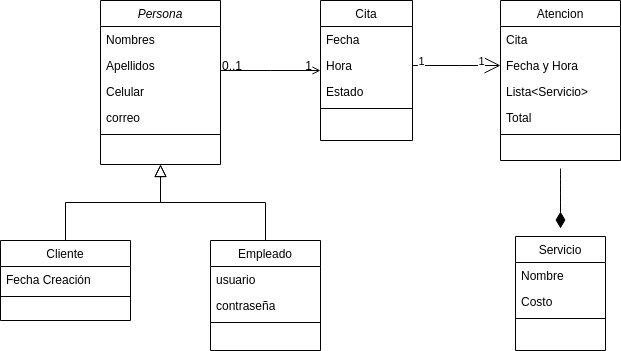

The diagram above was exported from draw.io. Its source (the exported page's mxGraphModel, read from the mxfile embedded in the PNG):
<mxGraphModel dx="1102" dy="653" grid="1" gridSize="10" guides="1" tooltips="1" connect="1" arrows="1" fold="1" page="1" pageScale="1" pageWidth="827" pageHeight="1169" math="0" shadow="0">
  <root>
    <mxCell id="WIyWlLk6GJQsqaUBKTNV-0" />
    <mxCell id="WIyWlLk6GJQsqaUBKTNV-1" parent="WIyWlLk6GJQsqaUBKTNV-0" />
    <mxCell id="zkfFHV4jXpPFQw0GAbJ--0" value="Persona" style="swimlane;fontStyle=2;align=center;verticalAlign=top;childLayout=stackLayout;horizontal=1;startSize=26;horizontalStack=0;resizeParent=1;resizeLast=0;collapsible=1;marginBottom=0;rounded=0;shadow=0;strokeWidth=1;" parent="WIyWlLk6GJQsqaUBKTNV-1" vertex="1">
      <mxGeometry x="220" y="120" width="120" height="164" as="geometry">
        <mxRectangle x="230" y="140" width="160" height="26" as="alternateBounds" />
      </mxGeometry>
    </mxCell>
    <mxCell id="zkfFHV4jXpPFQw0GAbJ--1" value="Nombres" style="text;align=left;verticalAlign=top;spacingLeft=4;spacingRight=4;overflow=hidden;rotatable=0;points=[[0,0.5],[1,0.5]];portConstraint=eastwest;" parent="zkfFHV4jXpPFQw0GAbJ--0" vertex="1">
      <mxGeometry y="26" width="120" height="26" as="geometry" />
    </mxCell>
    <mxCell id="laroKBaVagiDNKujr-Td-11" value="Apellidos" style="text;align=left;verticalAlign=top;spacingLeft=4;spacingRight=4;overflow=hidden;rotatable=0;points=[[0,0.5],[1,0.5]];portConstraint=eastwest;" parent="zkfFHV4jXpPFQw0GAbJ--0" vertex="1">
      <mxGeometry y="52" width="120" height="26" as="geometry" />
    </mxCell>
    <mxCell id="zkfFHV4jXpPFQw0GAbJ--2" value="Celular" style="text;align=left;verticalAlign=top;spacingLeft=4;spacingRight=4;overflow=hidden;rotatable=0;points=[[0,0.5],[1,0.5]];portConstraint=eastwest;rounded=0;shadow=0;html=0;" parent="zkfFHV4jXpPFQw0GAbJ--0" vertex="1">
      <mxGeometry y="78" width="120" height="26" as="geometry" />
    </mxCell>
    <mxCell id="zkfFHV4jXpPFQw0GAbJ--3" value="correo" style="text;align=left;verticalAlign=top;spacingLeft=4;spacingRight=4;overflow=hidden;rotatable=0;points=[[0,0.5],[1,0.5]];portConstraint=eastwest;rounded=0;shadow=0;html=0;" parent="zkfFHV4jXpPFQw0GAbJ--0" vertex="1">
      <mxGeometry y="104" width="120" height="26" as="geometry" />
    </mxCell>
    <mxCell id="zkfFHV4jXpPFQw0GAbJ--4" value="" style="line;html=1;strokeWidth=1;align=left;verticalAlign=middle;spacingTop=-1;spacingLeft=3;spacingRight=3;rotatable=0;labelPosition=right;points=[];portConstraint=eastwest;" parent="zkfFHV4jXpPFQw0GAbJ--0" vertex="1">
      <mxGeometry y="130" width="120" height="8" as="geometry" />
    </mxCell>
    <mxCell id="zkfFHV4jXpPFQw0GAbJ--6" value="Cliente" style="swimlane;fontStyle=0;align=center;verticalAlign=top;childLayout=stackLayout;horizontal=1;startSize=26;horizontalStack=0;resizeParent=1;resizeLast=0;collapsible=1;marginBottom=0;rounded=0;shadow=0;strokeWidth=1;" parent="WIyWlLk6GJQsqaUBKTNV-1" vertex="1">
      <mxGeometry x="120" y="360" width="130" height="80" as="geometry">
        <mxRectangle x="130" y="380" width="160" height="26" as="alternateBounds" />
      </mxGeometry>
    </mxCell>
    <mxCell id="zkfFHV4jXpPFQw0GAbJ--8" value="Fecha Creación" style="text;align=left;verticalAlign=top;spacingLeft=4;spacingRight=4;overflow=hidden;rotatable=0;points=[[0,0.5],[1,0.5]];portConstraint=eastwest;rounded=0;shadow=0;html=0;" parent="zkfFHV4jXpPFQw0GAbJ--6" vertex="1">
      <mxGeometry y="26" width="130" height="26" as="geometry" />
    </mxCell>
    <mxCell id="zkfFHV4jXpPFQw0GAbJ--9" value="" style="line;html=1;strokeWidth=1;align=left;verticalAlign=middle;spacingTop=-1;spacingLeft=3;spacingRight=3;rotatable=0;labelPosition=right;points=[];portConstraint=eastwest;" parent="zkfFHV4jXpPFQw0GAbJ--6" vertex="1">
      <mxGeometry y="52" width="130" height="8" as="geometry" />
    </mxCell>
    <mxCell id="zkfFHV4jXpPFQw0GAbJ--12" value="" style="endArrow=block;endSize=10;endFill=0;shadow=0;strokeWidth=1;rounded=0;edgeStyle=elbowEdgeStyle;elbow=vertical;" parent="WIyWlLk6GJQsqaUBKTNV-1" source="zkfFHV4jXpPFQw0GAbJ--6" target="zkfFHV4jXpPFQw0GAbJ--0" edge="1">
      <mxGeometry width="160" relative="1" as="geometry">
        <mxPoint x="200" y="203" as="sourcePoint" />
        <mxPoint x="200" y="203" as="targetPoint" />
      </mxGeometry>
    </mxCell>
    <mxCell id="zkfFHV4jXpPFQw0GAbJ--13" value="Empleado" style="swimlane;fontStyle=0;align=center;verticalAlign=top;childLayout=stackLayout;horizontal=1;startSize=26;horizontalStack=0;resizeParent=1;resizeLast=0;collapsible=1;marginBottom=0;rounded=0;shadow=0;strokeWidth=1;" parent="WIyWlLk6GJQsqaUBKTNV-1" vertex="1">
      <mxGeometry x="330" y="360" width="110" height="110" as="geometry">
        <mxRectangle x="340" y="380" width="170" height="26" as="alternateBounds" />
      </mxGeometry>
    </mxCell>
    <mxCell id="zkfFHV4jXpPFQw0GAbJ--14" value="usuario" style="text;align=left;verticalAlign=top;spacingLeft=4;spacingRight=4;overflow=hidden;rotatable=0;points=[[0,0.5],[1,0.5]];portConstraint=eastwest;" parent="zkfFHV4jXpPFQw0GAbJ--13" vertex="1">
      <mxGeometry y="26" width="110" height="26" as="geometry" />
    </mxCell>
    <mxCell id="laroKBaVagiDNKujr-Td-12" value="contraseña" style="text;align=left;verticalAlign=top;spacingLeft=4;spacingRight=4;overflow=hidden;rotatable=0;points=[[0,0.5],[1,0.5]];portConstraint=eastwest;" parent="zkfFHV4jXpPFQw0GAbJ--13" vertex="1">
      <mxGeometry y="52" width="110" height="26" as="geometry" />
    </mxCell>
    <mxCell id="zkfFHV4jXpPFQw0GAbJ--15" value="" style="line;html=1;strokeWidth=1;align=left;verticalAlign=middle;spacingTop=-1;spacingLeft=3;spacingRight=3;rotatable=0;labelPosition=right;points=[];portConstraint=eastwest;" parent="zkfFHV4jXpPFQw0GAbJ--13" vertex="1">
      <mxGeometry y="78" width="110" height="8" as="geometry" />
    </mxCell>
    <mxCell id="zkfFHV4jXpPFQw0GAbJ--16" value="" style="endArrow=block;endSize=10;endFill=0;shadow=0;strokeWidth=1;rounded=0;edgeStyle=elbowEdgeStyle;elbow=vertical;" parent="WIyWlLk6GJQsqaUBKTNV-1" source="zkfFHV4jXpPFQw0GAbJ--13" target="zkfFHV4jXpPFQw0GAbJ--0" edge="1">
      <mxGeometry width="160" relative="1" as="geometry">
        <mxPoint x="210" y="373" as="sourcePoint" />
        <mxPoint x="310" y="271" as="targetPoint" />
      </mxGeometry>
    </mxCell>
    <mxCell id="laroKBaVagiDNKujr-Td-10" value="" style="edgeStyle=none;curved=1;rounded=0;orthogonalLoop=1;jettySize=auto;html=1;endArrow=open;startSize=14;endSize=14;sourcePerimeterSpacing=8;targetPerimeterSpacing=8;exitX=1;exitY=0.5;exitDx=0;exitDy=0;entryX=0;entryY=0.5;entryDx=0;entryDy=0;" parent="WIyWlLk6GJQsqaUBKTNV-1" source="zkfFHV4jXpPFQw0GAbJ--19" target="laroKBaVagiDNKujr-Td-3" edge="1">
      <mxGeometry relative="1" as="geometry">
        <mxPoint x="740" y="190" as="targetPoint" />
      </mxGeometry>
    </mxCell>
    <mxCell id="laroKBaVagiDNKujr-Td-24" value="1" style="edgeLabel;html=1;align=center;verticalAlign=middle;resizable=0;points=[];" parent="laroKBaVagiDNKujr-Td-10" vertex="1" connectable="0">
      <mxGeometry x="-0.6136" y="-1" relative="1" as="geometry">
        <mxPoint x="-9" y="-6" as="offset" />
      </mxGeometry>
    </mxCell>
    <mxCell id="laroKBaVagiDNKujr-Td-25" value="1" style="edgeLabel;html=1;align=center;verticalAlign=middle;resizable=0;points=[];" parent="laroKBaVagiDNKujr-Td-10" vertex="1" connectable="0">
      <mxGeometry x="0.7273" y="-2" relative="1" as="geometry">
        <mxPoint x="-8" y="-7" as="offset" />
      </mxGeometry>
    </mxCell>
    <mxCell id="zkfFHV4jXpPFQw0GAbJ--17" value="Cita" style="swimlane;fontStyle=0;align=center;verticalAlign=top;childLayout=stackLayout;horizontal=1;startSize=26;horizontalStack=0;resizeParent=1;resizeLast=0;collapsible=1;marginBottom=0;rounded=0;shadow=0;strokeWidth=1;" parent="WIyWlLk6GJQsqaUBKTNV-1" vertex="1">
      <mxGeometry x="440" y="120" width="92" height="140" as="geometry">
        <mxRectangle x="550" y="140" width="160" height="26" as="alternateBounds" />
      </mxGeometry>
    </mxCell>
    <mxCell id="zkfFHV4jXpPFQw0GAbJ--18" value="Fecha" style="text;align=left;verticalAlign=top;spacingLeft=4;spacingRight=4;overflow=hidden;rotatable=0;points=[[0,0.5],[1,0.5]];portConstraint=eastwest;" parent="zkfFHV4jXpPFQw0GAbJ--17" vertex="1">
      <mxGeometry y="26" width="92" height="26" as="geometry" />
    </mxCell>
    <mxCell id="zkfFHV4jXpPFQw0GAbJ--19" value="Hora" style="text;align=left;verticalAlign=top;spacingLeft=4;spacingRight=4;overflow=hidden;rotatable=0;points=[[0,0.5],[1,0.5]];portConstraint=eastwest;rounded=0;shadow=0;html=0;" parent="zkfFHV4jXpPFQw0GAbJ--17" vertex="1">
      <mxGeometry y="52" width="92" height="26" as="geometry" />
    </mxCell>
    <mxCell id="zkfFHV4jXpPFQw0GAbJ--20" value="Estado" style="text;align=left;verticalAlign=top;spacingLeft=4;spacingRight=4;overflow=hidden;rotatable=0;points=[[0,0.5],[1,0.5]];portConstraint=eastwest;rounded=0;shadow=0;html=0;" parent="zkfFHV4jXpPFQw0GAbJ--17" vertex="1">
      <mxGeometry y="78" width="92" height="26" as="geometry" />
    </mxCell>
    <mxCell id="zkfFHV4jXpPFQw0GAbJ--23" value="" style="line;html=1;strokeWidth=1;align=left;verticalAlign=middle;spacingTop=-1;spacingLeft=3;spacingRight=3;rotatable=0;labelPosition=right;points=[];portConstraint=eastwest;" parent="zkfFHV4jXpPFQw0GAbJ--17" vertex="1">
      <mxGeometry y="104" width="92" height="8" as="geometry" />
    </mxCell>
    <mxCell id="zkfFHV4jXpPFQw0GAbJ--26" value="" style="endArrow=open;shadow=0;strokeWidth=1;rounded=0;endFill=1;edgeStyle=elbowEdgeStyle;elbow=vertical;" parent="WIyWlLk6GJQsqaUBKTNV-1" source="zkfFHV4jXpPFQw0GAbJ--0" target="zkfFHV4jXpPFQw0GAbJ--17" edge="1">
      <mxGeometry x="0.5" y="41" relative="1" as="geometry">
        <mxPoint x="380" y="192" as="sourcePoint" />
        <mxPoint x="540" y="192" as="targetPoint" />
        <mxPoint x="-40" y="32" as="offset" />
      </mxGeometry>
    </mxCell>
    <mxCell id="zkfFHV4jXpPFQw0GAbJ--27" value="0..1" style="resizable=0;align=left;verticalAlign=bottom;labelBackgroundColor=none;fontSize=12;" parent="zkfFHV4jXpPFQw0GAbJ--26" connectable="0" vertex="1">
      <mxGeometry x="-1" relative="1" as="geometry">
        <mxPoint y="4" as="offset" />
      </mxGeometry>
    </mxCell>
    <mxCell id="zkfFHV4jXpPFQw0GAbJ--28" value="1" style="resizable=0;align=right;verticalAlign=bottom;labelBackgroundColor=none;fontSize=12;" parent="zkfFHV4jXpPFQw0GAbJ--26" connectable="0" vertex="1">
      <mxGeometry x="1" relative="1" as="geometry">
        <mxPoint x="-7" y="4" as="offset" />
      </mxGeometry>
    </mxCell>
    <mxCell id="laroKBaVagiDNKujr-Td-22" value="" style="edgeStyle=none;curved=1;rounded=0;orthogonalLoop=1;jettySize=auto;html=1;endArrow=diamondThin;startSize=14;endSize=14;sourcePerimeterSpacing=8;targetPerimeterSpacing=8;endFill=1;" parent="WIyWlLk6GJQsqaUBKTNV-1" source="laroKBaVagiDNKujr-Td-1" target="laroKBaVagiDNKujr-Td-15" edge="1">
      <mxGeometry relative="1" as="geometry" />
    </mxCell>
    <mxCell id="laroKBaVagiDNKujr-Td-1" value="Atencion" style="swimlane;fontStyle=0;align=center;verticalAlign=top;childLayout=stackLayout;horizontal=1;startSize=26;horizontalStack=0;resizeParent=1;resizeLast=0;collapsible=1;marginBottom=0;rounded=0;shadow=0;strokeWidth=1;" parent="WIyWlLk6GJQsqaUBKTNV-1" vertex="1">
      <mxGeometry x="620" y="120" width="120" height="160" as="geometry">
        <mxRectangle x="550" y="140" width="160" height="26" as="alternateBounds" />
      </mxGeometry>
    </mxCell>
    <mxCell id="laroKBaVagiDNKujr-Td-2" value="Cita" style="text;align=left;verticalAlign=top;spacingLeft=4;spacingRight=4;overflow=hidden;rotatable=0;points=[[0,0.5],[1,0.5]];portConstraint=eastwest;" parent="laroKBaVagiDNKujr-Td-1" vertex="1">
      <mxGeometry y="26" width="120" height="26" as="geometry" />
    </mxCell>
    <mxCell id="laroKBaVagiDNKujr-Td-3" value="Fecha y Hora" style="text;align=left;verticalAlign=top;spacingLeft=4;spacingRight=4;overflow=hidden;rotatable=0;points=[[0,0.5],[1,0.5]];portConstraint=eastwest;rounded=0;shadow=0;html=0;" parent="laroKBaVagiDNKujr-Td-1" vertex="1">
      <mxGeometry y="52" width="120" height="26" as="geometry" />
    </mxCell>
    <mxCell id="laroKBaVagiDNKujr-Td-4" value="Lista&lt;Servicio&gt;" style="text;align=left;verticalAlign=top;spacingLeft=4;spacingRight=4;overflow=hidden;rotatable=0;points=[[0,0.5],[1,0.5]];portConstraint=eastwest;rounded=0;shadow=0;html=0;" parent="laroKBaVagiDNKujr-Td-1" vertex="1">
      <mxGeometry y="78" width="120" height="26" as="geometry" />
    </mxCell>
    <mxCell id="laroKBaVagiDNKujr-Td-23" value="Total" style="text;align=left;verticalAlign=top;spacingLeft=4;spacingRight=4;overflow=hidden;rotatable=0;points=[[0,0.5],[1,0.5]];portConstraint=eastwest;rounded=0;shadow=0;html=0;" parent="laroKBaVagiDNKujr-Td-1" vertex="1">
      <mxGeometry y="104" width="120" height="26" as="geometry" />
    </mxCell>
    <mxCell id="laroKBaVagiDNKujr-Td-7" value="" style="line;html=1;strokeWidth=1;align=left;verticalAlign=middle;spacingTop=-1;spacingLeft=3;spacingRight=3;rotatable=0;labelPosition=right;points=[];portConstraint=eastwest;" parent="laroKBaVagiDNKujr-Td-1" vertex="1">
      <mxGeometry y="130" width="120" height="8" as="geometry" />
    </mxCell>
    <mxCell id="laroKBaVagiDNKujr-Td-15" value="Servicio" style="swimlane;fontStyle=0;align=center;verticalAlign=top;childLayout=stackLayout;horizontal=1;startSize=26;horizontalStack=0;resizeParent=1;resizeLast=0;collapsible=1;marginBottom=0;rounded=0;shadow=0;strokeWidth=1;" parent="WIyWlLk6GJQsqaUBKTNV-1" vertex="1">
      <mxGeometry x="635" y="356" width="90" height="114" as="geometry">
        <mxRectangle x="550" y="140" width="160" height="26" as="alternateBounds" />
      </mxGeometry>
    </mxCell>
    <mxCell id="laroKBaVagiDNKujr-Td-16" value="Nombre" style="text;align=left;verticalAlign=top;spacingLeft=4;spacingRight=4;overflow=hidden;rotatable=0;points=[[0,0.5],[1,0.5]];portConstraint=eastwest;" parent="laroKBaVagiDNKujr-Td-15" vertex="1">
      <mxGeometry y="26" width="90" height="26" as="geometry" />
    </mxCell>
    <mxCell id="laroKBaVagiDNKujr-Td-17" value="Costo" style="text;align=left;verticalAlign=top;spacingLeft=4;spacingRight=4;overflow=hidden;rotatable=0;points=[[0,0.5],[1,0.5]];portConstraint=eastwest;rounded=0;shadow=0;html=0;" parent="laroKBaVagiDNKujr-Td-15" vertex="1">
      <mxGeometry y="52" width="90" height="26" as="geometry" />
    </mxCell>
    <mxCell id="laroKBaVagiDNKujr-Td-19" value="" style="line;html=1;strokeWidth=1;align=left;verticalAlign=middle;spacingTop=-1;spacingLeft=3;spacingRight=3;rotatable=0;labelPosition=right;points=[];portConstraint=eastwest;" parent="laroKBaVagiDNKujr-Td-15" vertex="1">
      <mxGeometry y="78" width="90" height="8" as="geometry" />
    </mxCell>
  </root>
</mxGraphModel>